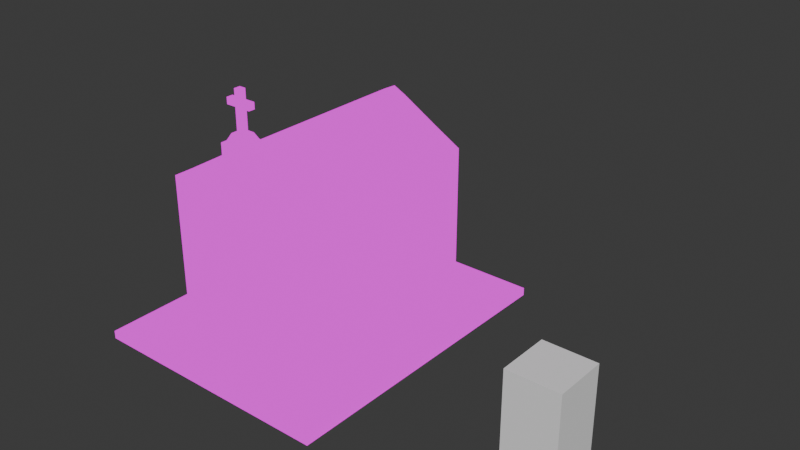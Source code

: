 # Source: Graveyard.blend  (saved by Blender 4.0.36; exported with 4.5.12 LTS)
import bpy
from mathutils import Matrix  # noqa: F401  (used for matrix-valued properties, if any)

bpy.ops.wm.read_factory_settings(use_empty=True)
scene = bpy.context.scene
scene.name = 'Scene'

# ---- collections
col_collection = bpy.data.collections.new('Collection'); scene.collection.children.link(col_collection)

# ---- images (referenced by path relative to the original .blend; pixels are not part of the script)
import os
ASSET_DIR = os.environ.get("B2B_ASSET_DIR", "")  # directory of the original .blend (textures are referenced by path, not embedded)
HERE = os.path.dirname(os.path.abspath(__file__))  # packed textures are extracted next to this script under _unpacked/

def load_image(name, relpath, width, height, colorspace="sRGB"):
    """Load a texture the original file referenced (path relative to the .blend, or extracted next to this script)."""
    p = next((c for c in (os.path.join(HERE, relpath), os.path.join(ASSET_DIR, relpath)) if relpath and os.path.exists(c)), "")
    if p:
        img = bpy.data.images.load(p, check_existing=True)
        img.name = name
    else:  # same state as the original file: an image datablock whose file is absent (Cycles renders it pink)
        img = bpy.data.images.new(name, width, height)
        img.source = "FILE"
        img.filepath = "//" + (relpath or name)
    img.colorspace_settings.name = colorspace
    return img
img_pixeltexturegrid_1024_png_001 = load_image('PixelTextureGrid_1024.png.001', '_unpacked/PixelTextureGrid_1024.c1bef081.png', 1024, 1024, 'sRGB')
img_graveyard_tex = load_image('graveyard_Tex', 'graveyard_Tex.png', 1024, 1024, 'sRGB')

# ---- materials (node trees are filled in below, after node groups)
mat_material = bpy.data.materials.new('Material')
mat_material.alpha_threshold = 0.0
mat_material.use_transparent_shadow = False
mat_material.roughness = 0.5
mat_material.line_color = (0.0, 0.0, 0.0, 1.0)

# ---- material node trees
mat_material.use_nodes = True; mat_material.node_tree.nodes.clear()
_N = mat_material.node_tree.nodes; _L = mat_material.node_tree.links
n0 = _N.new('ShaderNodeOutputMaterial'); n0.name = 'Material Output'; n0.location = (300, 300)
n1 = _N.new('ShaderNodeMix'); n1.name = 'Mix'; n1.location = (-256, 221)
n1.data_type = 'RGBA'
n2 = _N.new('ShaderNodeBsdfPrincipled'); n2.name = 'Principled BSDF'; n2.location = (-3, 124)
n2.inputs[3].default_value = 1.45
n3 = _N.new('ShaderNodeTexImage'); n3.name = 'Image Texture.001'; n3.location = (-557, -7)
n3.image = img_pixeltexturegrid_1024_png_001
n3.interpolation = 'Closest'
n4 = _N.new('ShaderNodeTexImage'); n4.name = 'Image Texture'; n4.location = (-626, 262)
n4.image = img_graveyard_tex
n4.interpolation = 'Closest'
_L.new(n4.outputs[0], n1.inputs[7])
_L.new(n4.outputs[1], n1.inputs[0])
_L.new(n3.outputs[0], n1.inputs[6])
_L.new(n1.outputs[2], n2.inputs[0])
_L.new(n1.outputs[2], n0.inputs[0])
n0.is_active_output = True

# ---- world
world_world = bpy.data.worlds.new('World'); scene.world = world_world
world_world.use_nodes = True; world_world.node_tree.nodes.clear()
_N = world_world.node_tree.nodes; _L = world_world.node_tree.links
n0 = _N.new('ShaderNodeOutputWorld'); n0.name = 'World Output'; n0.location = (300, 300)
n1 = _N.new('ShaderNodeBackground'); n1.name = 'Background'; n1.location = (10, 300)
n1.inputs[0].default_value = (0.05088, 0.05088, 0.05088, 1.0)
_L.new(n1.outputs[0], n0.inputs[0])
n0.is_active_output = True
world_world.color = (0.05088, 0.05088, 0.05088)
world_world.use_sun_shadow = False
world_world.sun_shadow_jitter_overblur = 0.0

# ---- meshes
me_cube = bpy.data.meshes.new('Cube')
me_cube.from_pydata([(-1.5, 2.0, 2.0), (-1.5, -2.0, 2.0), (-1.5, -2.0, -0.6875), (-1.5, 2.0, -0.6875), (-2.406, 3.0, -1.0), (-2.406, -3.0, -1.0), (-2.406, 3.0, -0.8438), (-2.406, -3.0, -0.8438), (-2.0, -2.562, -0.8438), (-2.0, -2.562, -0.6875), (-2.0, 2.562, -0.6875), (-2.0, 2.562, -0.8438), (0.0, 3.0, -1.0), (0.0, -3.0, -1.0), (0.0, -3.0, -0.8438), (0.0, 3.0, -0.8438), (0.0, 2.562, -0.6875), (0.0, -2.562, -0.6875), (0.0, -2.562, -0.8438), (0.0, 2.562, -0.8438), (-1.0, -2.0, 2.0), (-1.0, 2.0, 2.0), (-1.0, 2.0, -0.6875), (0.0, 2.562, -0.6875), (-1.0, -2.0, -0.6875), (0.0, -2.562, -0.6875), (0.0, -2.0, 2.0), (0.0, 2.0, 2.0), (-1.5, 1.5, 2.0), (-1.5, -1.5, 2.0), (-1.5, -1.5, -0.6875), (-1.5, 1.5, -0.6875), (-2.406, -1.5, -1.0), (-2.406, 1.5, -1.0), (-2.406, 1.5, -0.8438), (-2.406, -1.5, -0.8438), (-2.0, -1.5, -0.6875), (-2.0, 1.5, -0.6875), (-2.0, -1.5, -0.8438), (-2.0, 1.5, -0.8438), (0.0, 1.5, -1.0), (0.0, -1.5, -1.0), (0.0, -1.75, -0.6875), (-0.875, -1.75, -0.6875), (0.0, -1.75, 1.875), (-0.875, -1.75, 1.875), (-1.25, 1.5, 2.0), (-1.25, -1.5, 2.0), (-1.25, -1.5, -0.6875), (-1.25, 1.5, -0.6875), (0.0, 1.75, -0.6875), (0.0, 1.75, 2.0), (-1.0, 1.75, -0.6875), (-1.0, 1.75, 2.0), (0.0, 2.0, 3.0), (0.0, -2.0, 3.0), (-1.5, 1.5, 2.156), (-1.5, -2.0, 2.156), (0.0, -1.5, 3.0), (-1.5, 2.0, 2.156), (0.0, 1.5, 3.0), (-1.5, -1.5, 2.156), (-1.0, -1.5, 2.438), (-1.0, -2.0, 2.438), (-1.0, 2.0, 2.438), (-1.0, 1.5, 2.438), (0.0, -1.75, 2.0), (-1.0, -1.75, 2.0), (0.0, -1.75, 2.0), (-1.0, -1.75, -0.6875), (-0.25, -2.0, 2.875), (-0.25, 2.438, -0.6875), (-0.25, -2.0, 2.0), (-0.25, 2.0, 2.0), (-0.25, -1.5, 2.875), (-0.25, -1.75, 2.0), (-0.25, 1.75, -0.6875), (-0.25, 1.75, 2.0), (-0.25, 2.0, 2.875), (-0.25, 1.5, 2.875), (-0.25, -1.75, 1.875), (-0.1875, -1.562, 3.125), (0.0, -1.562, 3.125), (0.0, -2.0, 3.094), (-0.1875, -1.938, 3.125), (-0.25, -1.5, 3.094), (0.0, -1.5, 3.094), (0.0, -1.938, 3.125), (-0.25, -2.0, 3.094), (0.0, -1.875, 3.25), (0.0, -1.625, 3.25), (-0.0625, -1.688, 3.25), (-0.0625, -1.812, 3.25), (-0.125, -1.625, 3.25), (0.0, -1.688, 3.25), (0.0, -1.812, 3.25), (-0.125, -1.875, 3.25), (0.0, -1.812, 4.0), (0.0, -1.688, 4.0), (-0.0625, -1.688, 4.0), (-0.0625, -1.812, 4.0), (-0.0625, -1.812, 3.688), (-0.0625, -1.812, 3.812), (-0.0625, -1.688, 3.812), (-0.0625, -1.688, 3.688), (0.0, -1.688, 3.812), (0.0, -1.688, 3.688), (0.0, -1.812, 3.688), (0.0, -1.812, 3.812), (-0.25, -1.812, 3.688), (-0.25, -1.812, 3.812), (-0.25, -1.688, 3.812), (-0.25, -1.688, 3.688), (1.5, 2.0, 2.0), (1.5, -2.0, 2.0), (1.5, -2.0, -0.6875), (1.5, 2.0, -0.6875), (2.406, 3.0, -1.0), (2.406, -3.0, -1.0), (2.406, 3.0, -0.8438), (2.406, -3.0, -0.8438), (2.0, -2.562, -0.8438), (2.0, -2.562, -0.6875), (2.0, 2.562, -0.6875), (2.0, 2.562, -0.8438), (1.0, -2.0, 2.0), (1.0, 2.0, 2.0), (1.0, 2.0, -0.6875), (1.0, -2.0, -0.6875), (1.5, 1.5, 2.0), (1.5, -1.5, 2.0), (1.5, -1.5, -0.6875), (1.5, 1.5, -0.6875), (2.406, -1.5, -1.0), (2.406, 1.5, -1.0), (2.406, 1.5, -0.8438), (2.406, -1.5, -0.8438), (2.0, -1.5, -0.6875), (2.0, 1.5, -0.6875), (2.0, -1.5, -0.8438), (2.0, 1.5, -0.8438), (0.875, -1.75, -0.6875), (0.875, -1.75, 1.875), (1.25, 1.5, 2.0), (1.25, -1.5, 2.0), (1.25, -1.5, -0.6875), (1.25, 1.5, -0.6875), (1.0, 1.75, -0.6875), (1.0, 1.75, 2.0), (1.5, 1.5, 2.156), (1.5, -2.0, 2.156), (1.5, 2.0, 2.156), (1.5, -1.5, 2.156), (1.0, -1.5, 2.438), (1.0, -2.0, 2.438), (1.0, 2.0, 2.438), (1.0, 1.5, 2.438), (1.0, -1.75, 2.0), (1.0, -1.75, -0.6875), (0.25, -2.0, 2.875), (0.25, 2.438, -0.6875), (0.25, -2.0, 2.0), (0.25, 2.0, 2.0), (0.25, -1.5, 2.875), (0.25, -1.75, 2.0), (0.25, 1.75, -0.6875), (0.25, 1.75, 2.0), (0.25, 2.0, 2.875), (0.25, 1.5, 2.875), (0.25, -1.75, 1.875), (0.1875, -1.562, 3.125), (0.1875, -1.938, 3.125), (0.25, -1.5, 3.094), (0.25, -2.0, 3.094), (0.0625, -1.688, 3.25), (0.0625, -1.812, 3.25), (0.125, -1.625, 3.25), (0.125, -1.875, 3.25), (0.0625, -1.688, 4.0), (0.0625, -1.812, 4.0), (0.0625, -1.812, 3.688), (0.0625, -1.812, 3.812), (0.0625, -1.688, 3.812), (0.0625, -1.688, 3.688), (0.25, -1.812, 3.688), (0.25, -1.812, 3.812), (0.25, -1.688, 3.812), (0.25, -1.688, 3.688)], [(68, 66)], [(61, 57, 63, 62), (73, 78, 54, 27), (3, 22, 71, 23, 16, 10), (2, 30, 36, 9), (18, 8, 7, 14), (13, 14, 7, 5), (6, 34, 39, 11), (8, 9, 36, 38), (18, 17, 9, 8), (19, 15, 6, 11), (11, 10, 16, 19), (33, 34, 6, 4), (4, 6, 15, 12), (25, 24, 2, 9, 17), (24, 25, 42, 69), (78, 79, 60, 54), (32, 41, 13, 5), (35, 7, 8, 38), (31, 3, 10, 37), (39, 37, 10, 11), (4, 12, 40, 33), (5, 7, 35, 32), (79, 74, 58, 60), (41, 32, 33, 40), (35, 38, 39, 34), (37, 39, 38, 36), (34, 33, 32, 35), (31, 37, 36, 30), (28, 56, 59, 0), (56, 61, 62, 65), (72, 20, 67, 75), (71, 22, 52, 76), (77, 76, 52, 53), (30, 29, 47, 48), (46, 49, 48, 47), (31, 30, 48, 49), (20, 24, 69, 67), (29, 28, 46, 47), (28, 31, 49, 46), (73, 27, 51, 77), (59, 56, 65, 64), (58, 74, 85, 86), (1, 20, 63, 57), (70, 72, 26, 55), (61, 29, 1, 57), (56, 28, 29, 61), (64, 21, 0, 59), (31, 28, 0, 3), (2, 1, 29, 30), (24, 20, 1, 2), (3, 0, 21, 22), (43, 45, 67, 69), (80, 44, 68, 75), (22, 21, 53, 52), (45, 80, 75, 67), (63, 20, 72, 70), (62, 63, 70, 74), (21, 73, 77, 53), (51, 50, 76, 77), (23, 71, 76, 50), (26, 72, 75, 68), (65, 62, 74, 79), (64, 65, 79, 78), (21, 64, 78, 73), (84, 87, 89, 96), (74, 70, 88, 85), (70, 55, 83, 88), (81, 82, 86, 85), (87, 84, 88, 83), (84, 81, 85, 88), (103, 102, 100, 99), (81, 84, 96, 93), (82, 81, 93, 90), (91, 94, 90, 93), (95, 92, 96, 89), (92, 91, 93, 96), (99, 100, 97, 98), (105, 103, 99, 98), (102, 108, 97, 100), (92, 95, 107, 101), (101, 107, 108, 102), (94, 91, 104, 106), (106, 104, 103, 105), (91, 92, 101, 104), (101, 102, 110, 109), (112, 109, 110, 111), (104, 101, 109, 112), (102, 103, 111, 110), (103, 104, 112, 111), (152, 153, 154, 150), (162, 27, 54, 167), (116, 123, 16, 23, 160, 127), (115, 122, 137, 131), (18, 14, 120, 121), (13, 118, 120, 14), (119, 124, 140, 135), (121, 139, 137, 122), (18, 121, 122, 17), (19, 124, 119, 15), (124, 19, 16, 123), (134, 117, 119, 135), (117, 12, 15, 119), (25, 17, 122, 115, 128), (128, 158, 42, 25), (167, 54, 60, 168), (133, 118, 13, 41), (136, 139, 121, 120), (132, 138, 123, 116), (140, 124, 123, 138), (117, 134, 40, 12), (118, 133, 136, 120), (168, 60, 58, 163), (41, 40, 134, 133), (136, 135, 140, 139), (138, 137, 139, 140), (135, 136, 133, 134), (132, 131, 137, 138), (129, 113, 151, 149), (149, 156, 153, 152), (161, 164, 157, 125), (160, 165, 147, 127), (166, 148, 147, 165), (131, 145, 144, 130), (143, 144, 145, 146), (132, 146, 145, 131), (125, 157, 158, 128), (130, 144, 143, 129), (129, 143, 146, 132), (162, 166, 51, 27), (151, 155, 156, 149), (58, 86, 172, 163), (114, 150, 154, 125), (159, 55, 26, 161), (152, 150, 114, 130), (149, 152, 130, 129), (155, 151, 113, 126), (132, 116, 113, 129), (115, 131, 130, 114), (128, 115, 114, 125), (116, 127, 126, 113), (141, 158, 157, 142), (169, 164, 68, 44), (127, 147, 148, 126), (142, 157, 164, 169), (154, 159, 161, 125), (153, 163, 159, 154), (126, 148, 166, 162), (51, 166, 165, 50), (23, 50, 165, 160), (26, 68, 164, 161), (156, 168, 163, 153), (155, 167, 168, 156), (126, 162, 167, 155), (171, 177, 89, 87), (163, 172, 173, 159), (159, 173, 83, 55), (170, 172, 86, 82), (87, 83, 173, 171), (171, 173, 172, 170), (182, 178, 179, 181), (170, 176, 177, 171), (82, 90, 176, 170), (174, 176, 90, 94), (95, 89, 177, 175), (175, 177, 176, 174), (178, 98, 97, 179), (105, 98, 178, 182), (181, 179, 97, 108), (175, 180, 107, 95), (180, 181, 108, 107), (94, 106, 183, 174), (106, 105, 182, 183), (174, 183, 180, 175), (180, 184, 185, 181), (187, 186, 185, 184), (183, 187, 184, 180), (181, 185, 186, 182), (182, 186, 187, 183)])
_uv = me_cube.uv_layers.new(name='UVMap')
_uv.uv.foreach_set('vector', [0.1729, 0.9521, 0.1885, 0.9521, 0.1885, 0.9678, 0.1729, 0.9678, 0.008764, 0.9473, 0.008789, 0.9746, 0.0009766, 0.9785, 0.0009766, 0.9473, 0.0293, 0.8223, 0.04492, 0.8223, 0.06838, 0.8355, 0.07617, 0.8398, 0.07617, 0.8398, 0.01367, 0.8398, 0.0293, 0.6973, 0.0293, 0.7129, 0.01367, 0.7129, 0.01367, 0.6797, 0.07617, 0.6797, 0.01367, 0.6797, 0.0009766, 0.666, 0.07617, 0.666, 0.03516, 0.7812, 0.03027, 0.7812, 0.03027, 0.7061, 0.03516, 0.7061, 0.0009766, 0.8535, 0.0009766, 0.8066, 0.01367, 0.8066, 0.01367, 0.8398, 0.04102, 0.7822, 0.03613, 0.7822, 0.03613, 0.8154, 0.04102, 0.8154, 0.04199, 0.7061, 0.04688, 0.7061, 0.04688, 0.7686, 0.04199, 0.7686, 0.07617, 0.8398, 0.07617, 0.8535, 0.0009766, 0.8535, 0.01367, 0.8398, 0.04785, 0.7686, 0.05273, 0.7686, 0.05273, 0.7061, 0.04785, 0.7061, 0.05371, 0.7529, 0.05859, 0.7529, 0.05859, 0.7061, 0.05371, 0.7061, 0.03613, 0.7812, 0.04102, 0.7812, 0.04102, 0.7061, 0.03613, 0.7061, 0.07617, 0.6797, 0.04492, 0.6973, 0.0293, 0.6973, 0.01367, 0.6797, 0.07617, 0.6797, 0.04492, 0.6973, 0.07617, 0.6797, 0.07617, 0.7051, 0.04492, 0.7051, 0.06348, 0.9912, 0.0791, 0.9912, 0.0791, 0.999, 0.06348, 0.999, 0.0007601, 0.9993, 0.0007601, 0.9993, 0.0007601, 0.9993, 0.0007601, 0.9993, 0.0009766, 0.7129, 0.0009766, 0.666, 0.01367, 0.6797, 0.01367, 0.7129, 0.0293, 0.8066, 0.0293, 0.8223, 0.01367, 0.8398, 0.01367, 0.8066, 0.03516, 0.7822, 0.03027, 0.7822, 0.03027, 0.8154, 0.03516, 0.8154, 0.0007601, 0.9993, 0.0007601, 0.9993, 0.0007601, 0.9993, 0.0007601, 0.9993, 0.05957, 0.7529, 0.06445, 0.7529, 0.06445, 0.7061, 0.05957, 0.7061, 0.0791, 0.9912, 0.1729, 0.9912, 0.1729, 0.999, 0.0791, 0.999, 0.0007601, 0.9993, 0.0007601, 0.9993, 0.0007601, 0.9993, 0.0007601, 0.9993, 0.0009766, 0.7129, 0.01367, 0.7129, 0.01367, 0.8066, 0.0009766, 0.8066, 0.06543, 0.7998, 0.07031, 0.7998, 0.07031, 0.7061, 0.06543, 0.7061, 0.07617, 0.7061, 0.07129, 0.7061, 0.07129, 0.7998, 0.07617, 0.7998, 0.0293, 0.8066, 0.01367, 0.8066, 0.01367, 0.7129, 0.0293, 0.7129, 0.0791, 0.9473, 0.0791, 0.9521, 0.06348, 0.9521, 0.06348, 0.9473, 0.0791, 0.9521, 0.1729, 0.9521, 0.1729, 0.9678, 0.0791, 0.9678, 0.2432, 0.9473, 0.2197, 0.9473, 0.2197, 0.9395, 0.2432, 0.9395, 0.06838, 0.8355, 0.04492, 0.8223, 0.04492, 0.8145, 0.06838, 0.8145, 0.1494, 0.9395, 0.1494, 0.8555, 0.1729, 0.8555, 0.1729, 0.9395, 0.04004, 0.8555, 0.04004, 0.9395, 0.03223, 0.9395, 0.03223, 0.8555, 0.0791, 0.9395, 0.0791, 0.8555, 0.1729, 0.8555, 0.1729, 0.9395, 0.0791, 0.8477, 0.1729, 0.8477, 0.1729, 0.8555, 0.0791, 0.8555, 0.04004, 0.9395, 0.04004, 0.8555, 0.03223, 0.8555, 0.03223, 0.9395, 0.1729, 0.9473, 0.0791, 0.9473, 0.0791, 0.9395, 0.1729, 0.9395, 0.07129, 0.9395, 0.07129, 0.8555, 0.0791, 0.8555, 0.0791, 0.9395, 0.008764, 0.9473, 0.0009766, 0.9473, 0.0009766, 0.9395, 0.008764, 0.9395, 0.06348, 0.9521, 0.0791, 0.9521, 0.0791, 0.9678, 0.06348, 0.9678, 0.1904, 0.9961, 0.1982, 0.9922, 0.1982, 0.999, 0.1904, 0.999, 0.2041, 0.9473, 0.2197, 0.9473, 0.2197, 0.9609, 0.2041, 0.9521, 0.2432, 0.9746, 0.2432, 0.9473, 0.251, 0.9473, 0.251, 0.9785, 0.1729, 0.9521, 0.1729, 0.9473, 0.1885, 0.9473, 0.1885, 0.9521, 0.0791, 0.9521, 0.0791, 0.9473, 0.1729, 0.9473, 0.1729, 0.9521, 0.03223, 0.9609, 0.03223, 0.9473, 0.04785, 0.9473, 0.04785, 0.9521, 0.07129, 0.8555, 0.07129, 0.9395, 0.05566, 0.9395, 0.05566, 0.8555, 0.05566, 0.8555, 0.05566, 0.9395, 0.04004, 0.9395, 0.04004, 0.8555, 0.05566, 0.8555, 0.05566, 0.9395, 0.07129, 0.9395, 0.07129, 0.8555, 0.05566, 0.8555, 0.05566, 0.9395, 0.04004, 0.9395, 0.04004, 0.8555, 0.2236, 0.8555, 0.2236, 0.9355, 0.2197, 0.9395, 0.2197, 0.8555, 0.2442, 0.9355, 0.251, 0.9355, 0.251, 0.9395, 0.2432, 0.9395, 0.04004, 0.8555, 0.04004, 0.9395, 0.03223, 0.9395, 0.03223, 0.8555, 0.2236, 0.9355, 0.2442, 0.9355, 0.2432, 0.9395, 0.2197, 0.9395, 0.2197, 0.9609, 0.2197, 0.9473, 0.2432, 0.9473, 0.2432, 0.9746, 0.1729, 0.9678, 0.1885, 0.9678, 0.1885, 0.9912, 0.1729, 0.9912, 0.03223, 0.9473, 0.008764, 0.9473, 0.008764, 0.9395, 0.03223, 0.9395, 0.1416, 0.9395, 0.1416, 0.8555, 0.1494, 0.8555, 0.1494, 0.9395, 0.07617, 0.8398, 0.06838, 0.8355, 0.06838, 0.8145, 0.07617, 0.8145, 0.251, 0.9473, 0.2432, 0.9473, 0.2432, 0.9395, 0.251, 0.9395, 0.0791, 0.9678, 0.1729, 0.9678, 0.1729, 0.9912, 0.0791, 0.9912, 0.06348, 0.9678, 0.0791, 0.9678, 0.0791, 0.9912, 0.06348, 0.9912, 0.03223, 0.9473, 0.03223, 0.9609, 0.008789, 0.9746, 0.008764, 0.9473, 0.208, 0.9873, 0.2139, 0.9873, 0.2139, 0.9912, 0.21, 0.9912, 0.1982, 0.9922, 0.2139, 0.9922, 0.2139, 0.999, 0.1982, 0.999, 0.2139, 0.9922, 0.2217, 0.9961, 0.2217, 0.999, 0.2139, 0.999, 0.1748, 0.9932, 0.1748, 0.999, 0.1729, 0.999, 0.1729, 0.9912, 0.1865, 0.999, 0.1865, 0.9932, 0.1885, 0.9912, 0.1885, 0.999, 0.1865, 0.9932, 0.1748, 0.9932, 0.1729, 0.9912, 0.1885, 0.9912, 0.207, 0.9795, 0.207, 0.9834, 0.2129, 0.9834, 0.2129, 0.9795, 0.208, 0.9873, 0.1963, 0.9873, 0.1982, 0.9912, 0.2061, 0.9912, 0.1904, 0.9873, 0.1963, 0.9873, 0.1943, 0.9912, 0.1904, 0.9912, 0.1787, 0.9971, 0.1787, 0.999, 0.1768, 0.999, 0.1768, 0.9951, 0.1826, 0.999, 0.1826, 0.9971, 0.1846, 0.9951, 0.1846, 0.999, 0.1826, 0.9971, 0.1787, 0.9971, 0.1768, 0.9951, 0.1846, 0.9951, 0.1787, 0.9971, 0.1826, 0.9971, 0.1826, 0.999, 0.1787, 0.999, 0.2354, 0.9912, 0.2354, 0.9893, 0.2412, 0.9893, 0.2412, 0.9912, 0.207, 0.9795, 0.207, 0.9775, 0.2129, 0.9775, 0.2129, 0.9795, 0.1895, 0.9795, 0.1895, 0.9775, 0.2031, 0.9775, 0.2031, 0.9795, 0.2031, 0.9795, 0.2031, 0.9775, 0.207, 0.9775, 0.207, 0.9795, 0.2178, 0.9912, 0.2178, 0.9893, 0.2314, 0.9893, 0.2314, 0.9912, 0.2314, 0.9912, 0.2314, 0.9893, 0.2354, 0.9893, 0.2354, 0.9912, 0.1895, 0.9795, 0.1895, 0.9834, 0.2031, 0.9834, 0.2031, 0.9795, 0.2031, 0.9795, 0.207, 0.9795, 0.207, 0.9854, 0.2031, 0.9854, 0.2227, 0.9814, 0.2188, 0.9814, 0.2188, 0.9854, 0.2227, 0.9854, 0.2188, 0.9756, 0.2148, 0.9756, 0.2148, 0.9814, 0.2188, 0.9814, 0.2188, 0.9756, 0.2227, 0.9756, 0.2227, 0.9814, 0.2188, 0.9814, 0.2354, 0.9893, 0.2314, 0.9893, 0.2314, 0.9834, 0.2354, 0.9834, 0.1729, 0.9521, 0.1729, 0.9678, 0.1885, 0.9678, 0.1885, 0.9521, 0.008764, 0.9473, 0.0009766, 0.9473, 0.0009766, 0.9785, 0.008789, 0.9746, 0.0293, 0.8223, 0.01367, 0.8398, 0.07617, 0.8398, 0.07617, 0.8398, 0.06838, 0.8355, 0.04492, 0.8223, 0.0293, 0.6973, 0.01367, 0.6797, 0.01367, 0.7129, 0.0293, 0.7129, 0.07617, 0.6797, 0.07617, 0.666, 0.0009766, 0.666, 0.01367, 0.6797, 0.03516, 0.7812, 0.03516, 0.7061, 0.03027, 0.7061, 0.03027, 0.7812, 0.0009766, 0.8535, 0.01367, 0.8398, 0.01367, 0.8066, 0.0009766, 0.8066, 0.04102, 0.7822, 0.04102, 0.8154, 0.03613, 0.8154, 0.03613, 0.7822, 0.04199, 0.7061, 0.04199, 0.7686, 0.04688, 0.7686, 0.04688, 0.7061, 0.07617, 0.8398, 0.01367, 0.8398, 0.0009766, 0.8535, 0.07617, 0.8535, 0.04785, 0.7686, 0.04785, 0.7061, 0.05273, 0.7061, 0.05273, 0.7686, 0.05371, 0.7529, 0.05371, 0.7061, 0.05859, 0.7061, 0.05859, 0.7529, 0.03613, 0.7812, 0.03613, 0.7061, 0.04102, 0.7061, 0.04102, 0.7812, 0.07617, 0.6797, 0.07617, 0.6797, 0.01367, 0.6797, 0.0293, 0.6973, 0.04492, 0.6973, 0.04492, 0.6973, 0.04492, 0.7051, 0.07617, 0.7051, 0.07617, 0.6797, 0.06348, 0.9912, 0.06348, 0.999, 0.0791, 0.999, 0.0791, 0.9912, 0.0007601, 0.9993, 0.0007601, 0.9993, 0.0007601, 0.9993, 0.0007601, 0.9993, 0.0009766, 0.7129, 0.01367, 0.7129, 0.01367, 0.6797, 0.0009766, 0.666, 0.0293, 0.8066, 0.01367, 0.8066, 0.01367, 0.8398, 0.0293, 0.8223, 0.03516, 0.7822, 0.03516, 0.8154, 0.03027, 0.8154, 0.03027, 0.7822, 0.0007601, 0.9993, 0.0007601, 0.9993, 0.0007601, 0.9993, 0.0007601, 0.9993, 0.05957, 0.7529, 0.05957, 0.7061, 0.06445, 0.7061, 0.06445, 0.7529, 0.0791, 0.9912, 0.0791, 0.999, 0.1729, 0.999, 0.1729, 0.9912, 0.0007601, 0.9993, 0.0007601, 0.9993, 0.0007601, 0.9993, 0.0007601, 0.9993, 0.0009766, 0.7129, 0.0009766, 0.8066, 0.01367, 0.8066, 0.01367, 0.7129, 0.06543, 0.7998, 0.06543, 0.7061, 0.07031, 0.7061, 0.07031, 0.7998, 0.07617, 0.7061, 0.07617, 0.7998, 0.07129, 0.7998, 0.07129, 0.7061, 0.0293, 0.8066, 0.0293, 0.7129, 0.01367, 0.7129, 0.01367, 0.8066, 0.0791, 0.9473, 0.06348, 0.9473, 0.06348, 0.9521, 0.0791, 0.9521, 0.0791, 0.9521, 0.0791, 0.9678, 0.1729, 0.9678, 0.1729, 0.9521, 0.2432, 0.9473, 0.2432, 0.9395, 0.2197, 0.9395, 0.2197, 0.9473, 0.06838, 0.8355, 0.06838, 0.8145, 0.04492, 0.8145, 0.04492, 0.8223, 0.1338, 0.9395, 0.1104, 0.9395, 0.1104, 0.8555, 0.1338, 0.8555, 0.04004, 0.8555, 0.03223, 0.8555, 0.03223, 0.9395, 0.04004, 0.9395, 0.0791, 0.9395, 0.1729, 0.9395, 0.1729, 0.8555, 0.0791, 0.8555, 0.0791, 0.8477, 0.0791, 0.8555, 0.1729, 0.8555, 0.1729, 0.8477, 0.04004, 0.9395, 0.03223, 0.9395, 0.03223, 0.8555, 0.04004, 0.8555, 0.1729, 0.9473, 0.1729, 0.9395, 0.0791, 0.9395, 0.0791, 0.9473, 0.07129, 0.9395, 0.0791, 0.9395, 0.0791, 0.8555, 0.07129, 0.8555, 0.008764, 0.9473, 0.008764, 0.9395, 0.0009766, 0.9395, 0.0009766, 0.9473, 0.06348, 0.9521, 0.06348, 0.9678, 0.0791, 0.9678, 0.0791, 0.9521, 0.1904, 0.9961, 0.1904, 0.999, 0.1982, 0.999, 0.1982, 0.9922, 0.2041, 0.9473, 0.2041, 0.9521, 0.2197, 0.9609, 0.2197, 0.9473, 0.2432, 0.9746, 0.251, 0.9785, 0.251, 0.9473, 0.2432, 0.9473, 0.1729, 0.9521, 0.1885, 0.9521, 0.1885, 0.9473, 0.1729, 0.9473, 0.0791, 0.9521, 0.1729, 0.9521, 0.1729, 0.9473, 0.0791, 0.9473, 0.03223, 0.9609, 0.04785, 0.9521, 0.04785, 0.9473, 0.03223, 0.9473, 0.07129, 0.8555, 0.05566, 0.8555, 0.05566, 0.9395, 0.07129, 0.9395, 0.05566, 0.8555, 0.04004, 0.8555, 0.04004, 0.9395, 0.05566, 0.9395, 0.07129, 0.8555, 0.05566, 0.8555, 0.05566, 0.9395, 0.07129, 0.9395, 0.05566, 0.8555, 0.04004, 0.8555, 0.04004, 0.9395, 0.05566, 0.9395, 0.2236, 0.8555, 0.2197, 0.8555, 0.2197, 0.9395, 0.2236, 0.9355, 0.2442, 0.9355, 0.2432, 0.9395, 0.251, 0.9395, 0.251, 0.9355, 0.04004, 0.8555, 0.03223, 0.8555, 0.03223, 0.9395, 0.04004, 0.9395, 0.2236, 0.9355, 0.2197, 0.9395, 0.2432, 0.9395, 0.2442, 0.9355, 0.2197, 0.9609, 0.2432, 0.9746, 0.2432, 0.9473, 0.2197, 0.9473, 0.1729, 0.9678, 0.1729, 0.9912, 0.1885, 0.9912, 0.1885, 0.9678, 0.03223, 0.9473, 0.03223, 0.9395, 0.008764, 0.9395, 0.008764, 0.9473, 0.1416, 0.9395, 0.1338, 0.9395, 0.1338, 0.8555, 0.1416, 0.8555, 0.07617, 0.8398, 0.07617, 0.8145, 0.06838, 0.8145, 0.06838, 0.8355, 0.251, 0.9473, 0.251, 0.9395, 0.2432, 0.9395, 0.2432, 0.9473, 0.0791, 0.9678, 0.0791, 0.9912, 0.1729, 0.9912, 0.1729, 0.9678, 0.06348, 0.9678, 0.06348, 0.9912, 0.0791, 0.9912, 0.0791, 0.9678, 0.03223, 0.9473, 0.008764, 0.9473, 0.008789, 0.9746, 0.03223, 0.9609, 0.208, 0.9873, 0.21, 0.9912, 0.2139, 0.9912, 0.2139, 0.9873, 0.1982, 0.9922, 0.1982, 0.999, 0.2139, 0.999, 0.2139, 0.9922, 0.2139, 0.9922, 0.2139, 0.999, 0.2217, 0.999, 0.2217, 0.9961, 0.1748, 0.9932, 0.1729, 0.9912, 0.1729, 0.999, 0.1748, 0.999, 0.1865, 0.999, 0.1885, 0.999, 0.1885, 0.9912, 0.1865, 0.9932, 0.1865, 0.9932, 0.1885, 0.9912, 0.1729, 0.9912, 0.1748, 0.9932, 0.207, 0.9795, 0.2129, 0.9795, 0.2129, 0.9834, 0.207, 0.9834, 0.208, 0.9873, 0.2061, 0.9912, 0.1982, 0.9912, 0.1963, 0.9873, 0.1904, 0.9873, 0.1904, 0.9912, 0.1943, 0.9912, 0.1963, 0.9873, 0.1787, 0.9971, 0.1768, 0.9951, 0.1768, 0.999, 0.1787, 0.999, 0.1826, 0.999, 0.1846, 0.999, 0.1846, 0.9951, 0.1826, 0.9971, 0.1826, 0.9971, 0.1846, 0.9951, 0.1768, 0.9951, 0.1787, 0.9971, 0.1787, 0.9971, 0.1787, 0.999, 0.1826, 0.999, 0.1826, 0.9971, 0.2354, 0.9912, 0.2412, 0.9912, 0.2412, 0.9932, 0.2354, 0.9932, 0.207, 0.9756, 0.2129, 0.9756, 0.2129, 0.9775, 0.207, 0.9775, 0.1895, 0.9756, 0.2031, 0.9756, 0.2031, 0.9775, 0.1895, 0.9775, 0.2031, 0.9756, 0.207, 0.9756, 0.207, 0.9775, 0.2031, 0.9775, 0.2178, 0.9912, 0.2314, 0.9912, 0.2314, 0.9932, 0.2178, 0.9932, 0.2314, 0.9912, 0.2354, 0.9912, 0.2354, 0.9932, 0.2314, 0.9932, 0.1895, 0.9795, 0.2031, 0.9795, 0.2031, 0.9834, 0.1895, 0.9834, 0.2031, 0.9756, 0.2031, 0.9697, 0.207, 0.9697, 0.207, 0.9756, 0.2227, 0.9814, 0.2227, 0.9854, 0.2188, 0.9854, 0.2188, 0.9814, 0.2188, 0.9756, 0.2188, 0.9814, 0.2148, 0.9814, 0.2148, 0.9756, 0.2188, 0.9756, 0.2188, 0.9814, 0.2227, 0.9814, 0.2227, 0.9756, 0.2354, 0.9932, 0.2354, 0.999, 0.2314, 0.999, 0.2314, 0.9932])
me_cube.materials.append(mat_material)
me_cube.materials.append(None)
me_cube.use_mirror_vertex_groups = False
me_cube.update()
me_cube_001 = bpy.data.meshes.new('Cube.001')
me_cube_001.from_pydata([(-0.5, -0.5, -0.5), (-0.5, -0.5, 0.5), (-0.5, 0.5, -0.5), (-0.5, 0.5, 0.5), (0.5, -0.5, -0.5), (0.5, -0.5, 0.5), (0.5, 0.5, -0.5), (0.5, 0.5, 0.5)], [], [(0, 1, 3, 2), (2, 3, 7, 6), (6, 7, 5, 4), (4, 5, 1, 0), (2, 6, 4, 0), (7, 3, 1, 5)])
_uv = me_cube_001.uv_layers.new(name='UVMap')
_uv.uv.foreach_set('vector', [0.375, 0.0, 0.625, 0.0, 0.625, 0.25, 0.375, 0.25, 0.375, 0.25, 0.625, 0.25, 0.625, 0.5, 0.375, 0.5, 0.375, 0.5, 0.625, 0.5, 0.625, 0.75, 0.375, 0.75, 0.375, 0.75, 0.625, 0.75, 0.625, 1.0, 0.375, 1.0, 0.125, 0.5, 0.375, 0.5, 0.375, 0.75, 0.125, 0.75, 0.625, 0.5, 0.875, 0.5, 0.875, 0.75, 0.625, 0.75])
me_cube_001.update()
me_cube_003 = bpy.data.meshes.new('Cube.003')
me_cube_003.from_pydata([(0.2812, -0.04688, -0.09375), (0.3438, -0.04688, 0.09375), (0.2812, -0.04688, 0.09375), (0.3438, -0.04688, -0.09375), (-0.4375, 0.04688, -1.281), (0.4375, 0.04688, -1.281), (0.4375, 0.04688, 1.281), (-0.4375, 0.04688, 1.281), (-0.4375, -0.04688, -1.281), (0.4375, -0.04688, -1.281), (0.4375, -0.04688, 1.281), (-0.4375, -0.04688, 1.281), (0.2812, -0.1094, -0.0625), (0.3438, -0.1094, -0.0625), (0.3438, -0.1094, 0.0625), (0.3438, -0.07812, 0.09375), (0.2812, -0.07812, 0.09375), (0.2812, -0.1094, 0.0625)], [], [(7, 4, 5, 6), (11, 8, 4, 7), (9, 10, 6, 5), (10, 11, 7, 6), (8, 9, 5, 4), (0, 3, 9, 8), (3, 1, 10, 9), (1, 2, 11, 10), (2, 0, 8, 11), (2, 1, 15, 16), (17, 14, 13, 12), (0, 2, 16, 17, 12), (3, 0, 12, 13), (14, 17, 16, 15), (1, 3, 13, 14, 15)])
_uv = me_cube_003.uv_layers.new(name='UVMap')
_uv.uv.foreach_set('vector', [0.0791, 0.8359, 0.0791, 0.7559, 0.1064, 0.7559, 0.1064, 0.8359, 0.1074, 0.8359, 0.1074, 0.7559, 0.1104, 0.7559, 0.1104, 0.8359, 0.1104, 0.7559, 0.1104, 0.8359, 0.1133, 0.8359, 0.1133, 0.7559, 0.1064, 0.8398, 0.0791, 0.8398, 0.0791, 0.8428, 0.1064, 0.8428, 0.0791, 0.8369, 0.1064, 0.8369, 0.1064, 0.8398, 0.0791, 0.8398, 0.1016, 0.7109, 0.1035, 0.7109, 0.1064, 0.6738, 0.0791, 0.6738, 0.1035, 0.7109, 0.1035, 0.7168, 0.1064, 0.7539, 0.1064, 0.6738, 0.1035, 0.7168, 0.1016, 0.7168, 0.0791, 0.7539, 0.1064, 0.7539, 0.1016, 0.7168, 0.1016, 0.7109, 0.0791, 0.6738, 0.0791, 0.7539, 0.1104, 0.8457, 0.1123, 0.8457, 0.1123, 0.8447, 0.1104, 0.8447, 0.1104, 0.8428, 0.1123, 0.8428, 0.1123, 0.8389, 0.1104, 0.8389, 0.1074, 0.8379, 0.1074, 0.8438, 0.1084, 0.8438, 0.1094, 0.8428, 0.1094, 0.8389, 0.1123, 0.8389, 0.1104, 0.8389, 0.1104, 0.8369, 0.1123, 0.8369, 0.1123, 0.8438, 0.1104, 0.8438, 0.1104, 0.8447, 0.1123, 0.8447, 0.1152, 0.8438, 0.1152, 0.8379, 0.1133, 0.8389, 0.1133, 0.8428, 0.1143, 0.8438])
me_cube_003.materials.append(mat_material)
me_cube_003.use_mirror_vertex_groups = False
me_cube_003.update()

# ---- objects
ob_mausoleum = bpy.data.objects.new('Mausoleum', me_cube)
ob_cube_001 = bpy.data.objects.new('Cube.001', me_cube_001)
ob_door = bpy.data.objects.new('Door', me_cube_003)

# ---- transforms, parenting, visibility, modifiers, constraints
ob_mausoleum.location = (0.0, 0.0, 1.0)
ob_mausoleum.lock_rotations_4d = False
ob_mausoleum.empty_display_type = 'ARROWS'
ob_mausoleum.lineart.crease_threshold = 0.0
ob_cube_001.location = (5.5, -1.0, 0.9062)
ob_cube_001.scale = (1.0, 1.0, 1.8)
ob_door.location = (-0.4375, -1.703, 1.594)
ob_door.lock_rotations_4d = False
ob_door.empty_display_type = 'ARROWS'
ob_door.lineart.crease_threshold = 0.0

# ---- collection membership
col_collection.objects.link(ob_mausoleum)
col_collection.objects.link(ob_cube_001)
col_collection.objects.link(ob_door)

# ---- scene / render settings (as saved in the file)
scene.frame_start = 1; scene.frame_end = 250; scene.frame_set(2)
scene.render.engine = 'BLENDER_EEVEE_NEXT'
scene.cycles.sampling_pattern = 'TABULATED_SOBOL'
bpy.context.view_layer.update()

# ---- added for rendering (the .blend has no active camera and no usable light): camera, sun
cam_auto = bpy.data.cameras.new('AutoCamera')
cam_auto.lens = 50.0
cam_auto.sensor_width = 36.0
cam_auto.clip_end = 1000.0
ob_auto_camera = bpy.data.objects.new('AutoCamera', cam_auto)
scene.collection.objects.link(ob_auto_camera)
ob_auto_camera.location = (12.4134, -12.7398, 10.9932)
ob_auto_camera.rotation_euler = (1.09748, -7.21219e-08, 0.694738)
scene.camera = ob_auto_camera
light_auto_sun = bpy.data.lights.new('AutoSun', 'SUN')
light_auto_sun.energy = 3.0
light_auto_sun.angle = 0.0523599
ob_auto_sun = bpy.data.objects.new('AutoSun', light_auto_sun)
scene.collection.objects.link(ob_auto_sun)
ob_auto_sun.rotation_euler = (0.872665, 0.174533, 0.523599)
bpy.context.view_layer.update()
